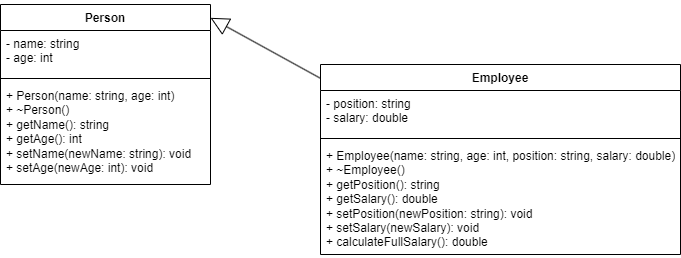

The diagram above was exported from draw.io. Its source (the exported page's mxGraphModel, read from the mxfile embedded in the PNG):
<mxGraphModel dx="860" dy="419" grid="1" gridSize="10" guides="1" tooltips="1" connect="1" arrows="1" fold="1" page="1" pageScale="1" pageWidth="827" pageHeight="1169" math="0" shadow="0">
  <root>
    <mxCell id="0" />
    <mxCell id="1" parent="0" />
    <mxCell id="Vb7INn-tzTbFWpnWgPw_-13" value="" style="endArrow=block;endSize=16;endFill=0;html=1;rounded=0;exitX=0.005;exitY=0.078;exitDx=0;exitDy=0;exitPerimeter=0;entryX=1;entryY=0.074;entryDx=0;entryDy=0;entryPerimeter=0;" edge="1" parent="1" source="Vb7INn-tzTbFWpnWgPw_-5" target="Vb7INn-tzTbFWpnWgPw_-1">
      <mxGeometry width="160" relative="1" as="geometry">
        <mxPoint x="649" y="350.83" as="sourcePoint" />
        <mxPoint x="539.84" y="295.47999999999996" as="targetPoint" />
      </mxGeometry>
    </mxCell>
    <mxCell id="Vb7INn-tzTbFWpnWgPw_-1" value="Person" style="swimlane;fontStyle=1;align=center;verticalAlign=top;childLayout=stackLayout;horizontal=1;startSize=26;horizontalStack=0;resizeParent=1;resizeParentMax=0;resizeLast=0;collapsible=1;marginBottom=0;whiteSpace=wrap;html=1;" vertex="1" parent="1">
      <mxGeometry x="330" y="280" width="210" height="180" as="geometry" />
    </mxCell>
    <mxCell id="Vb7INn-tzTbFWpnWgPw_-2" value="- name: string&lt;div&gt;- age: int&lt;/div&gt;" style="text;strokeColor=none;fillColor=none;align=left;verticalAlign=top;spacingLeft=4;spacingRight=4;overflow=hidden;rotatable=0;points=[[0,0.5],[1,0.5]];portConstraint=eastwest;whiteSpace=wrap;html=1;" vertex="1" parent="Vb7INn-tzTbFWpnWgPw_-1">
      <mxGeometry y="26" width="210" height="44" as="geometry" />
    </mxCell>
    <mxCell id="Vb7INn-tzTbFWpnWgPw_-3" value="" style="line;strokeWidth=1;fillColor=none;align=left;verticalAlign=middle;spacingTop=-1;spacingLeft=3;spacingRight=3;rotatable=0;labelPosition=right;points=[];portConstraint=eastwest;strokeColor=inherit;" vertex="1" parent="Vb7INn-tzTbFWpnWgPw_-1">
      <mxGeometry y="70" width="210" height="8" as="geometry" />
    </mxCell>
    <mxCell id="Vb7INn-tzTbFWpnWgPw_-4" value="+ Person(name: string, age: int)&lt;div&gt;+ ~Person()&lt;/div&gt;&lt;div&gt;+ getName(): string&lt;/div&gt;&lt;div&gt;+ getAge(): int&lt;/div&gt;&lt;div&gt;+ setName(newName: string): void&lt;/div&gt;&lt;div&gt;+ setAge(newAge: int): void&lt;/div&gt;" style="text;strokeColor=none;fillColor=none;align=left;verticalAlign=top;spacingLeft=4;spacingRight=4;overflow=hidden;rotatable=0;points=[[0,0.5],[1,0.5]];portConstraint=eastwest;whiteSpace=wrap;html=1;" vertex="1" parent="Vb7INn-tzTbFWpnWgPw_-1">
      <mxGeometry y="78" width="210" height="102" as="geometry" />
    </mxCell>
    <mxCell id="Vb7INn-tzTbFWpnWgPw_-5" value="Employee" style="swimlane;fontStyle=1;align=center;verticalAlign=top;childLayout=stackLayout;horizontal=1;startSize=26;horizontalStack=0;resizeParent=1;resizeParentMax=0;resizeLast=0;collapsible=1;marginBottom=0;whiteSpace=wrap;html=1;" vertex="1" parent="1">
      <mxGeometry x="650" y="340" width="360" height="190" as="geometry" />
    </mxCell>
    <mxCell id="Vb7INn-tzTbFWpnWgPw_-6" value="- position: string&lt;div&gt;- salary: double&lt;/div&gt;" style="text;strokeColor=none;fillColor=none;align=left;verticalAlign=top;spacingLeft=4;spacingRight=4;overflow=hidden;rotatable=0;points=[[0,0.5],[1,0.5]];portConstraint=eastwest;whiteSpace=wrap;html=1;" vertex="1" parent="Vb7INn-tzTbFWpnWgPw_-5">
      <mxGeometry y="26" width="360" height="44" as="geometry" />
    </mxCell>
    <mxCell id="Vb7INn-tzTbFWpnWgPw_-7" value="" style="line;strokeWidth=1;fillColor=none;align=left;verticalAlign=middle;spacingTop=-1;spacingLeft=3;spacingRight=3;rotatable=0;labelPosition=right;points=[];portConstraint=eastwest;strokeColor=inherit;" vertex="1" parent="Vb7INn-tzTbFWpnWgPw_-5">
      <mxGeometry y="70" width="360" height="8" as="geometry" />
    </mxCell>
    <mxCell id="Vb7INn-tzTbFWpnWgPw_-8" value="+ Employee(name: string, age: int, position: string, salary: double)&lt;div&gt;+ ~Employee()&lt;/div&gt;&lt;div&gt;+ getPosition(): string&lt;/div&gt;&lt;div&gt;+ getSalary(): double&lt;/div&gt;&lt;div&gt;+ setPosition(newPosition: string): void&lt;/div&gt;&lt;div&gt;+ setSalary(newSalary): void&lt;/div&gt;&lt;div&gt;+ calculateFullSalary(): double&lt;/div&gt;" style="text;strokeColor=none;fillColor=none;align=left;verticalAlign=top;spacingLeft=4;spacingRight=4;overflow=hidden;rotatable=0;points=[[0,0.5],[1,0.5]];portConstraint=eastwest;whiteSpace=wrap;html=1;" vertex="1" parent="Vb7INn-tzTbFWpnWgPw_-5">
      <mxGeometry y="78" width="360" height="112" as="geometry" />
    </mxCell>
  </root>
</mxGraphModel>